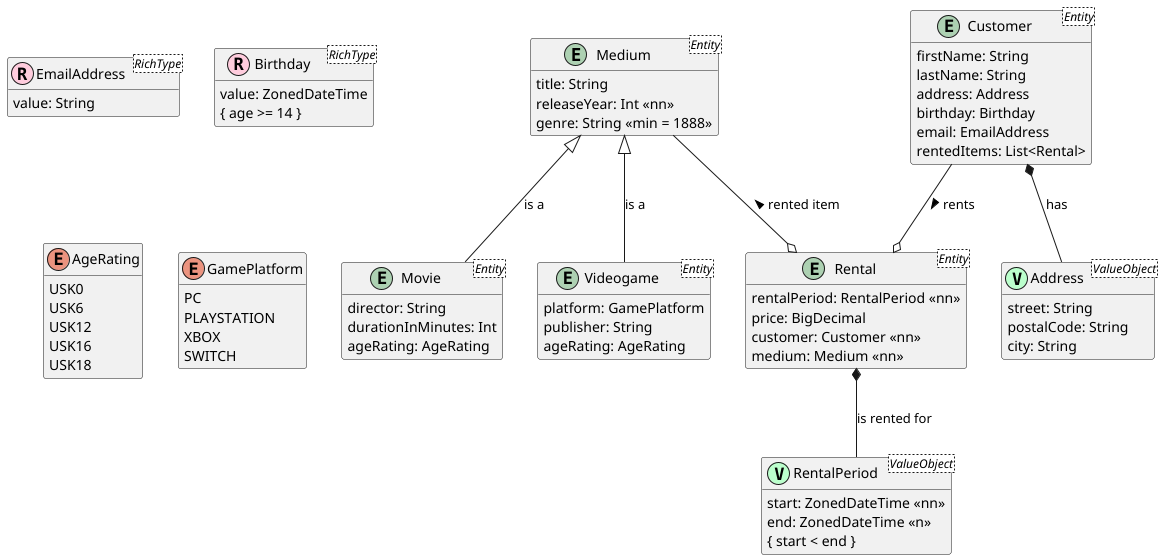

The diagram above was rendered by PlantUML. Its source (embedded in the PNG):
@startuml

hide empty methods
hide empty attributes

entity Medium <Entity> {
    title: String
    releaseYear: Int <<nn>>
    genre: String <<min = 1888>>
}

entity Movie <Entity> {
    director: String
    durationInMinutes: Int
    ageRating: AgeRating
}

entity Videogame <Entity> {
    platform: GamePlatform
    publisher: String
    ageRating: AgeRating
}

entity Rental <Entity> {
    rentalPeriod: RentalPeriod <<nn>>
    price: BigDecimal
    customer: Customer <<nn>>
    medium: Medium <<nn>>
}

entity Customer <Entity> {
    firstName: String
    lastName: String
    address: Address
    birthday: Birthday
    email: EmailAddress
    rentedItems: List<Rental>
}

' ===============================================
' Value Objects
' ===============================================

entity Address <ValueObject> <<(V, bbFFcc)>> {
    street: String
    postalCode: String
    city: String
}

entity RentalPeriod <ValueObject> <<(V, bbFFcc)>> {
    start: ZonedDateTime <<nn>>
    end: ZonedDateTime <<n>>
}

RentalPeriod : { start < end }

' ===============================================
' Rich Types
' ===============================================

entity EmailAddress <RichType> <<(R, ffccdd)>> {
    value: String
}

entity Birthday <RichType> <<(R, ffccdd)>> {
    value: ZonedDateTime
}

Birthday : { age >= 14 }

' ===============================================
' Enumerations
' ===============================================

enum AgeRating {
    USK0
    USK6
    USK12
    USK16
    USK18
}

enum GamePlatform {
    PC
    PLAYSTATION
    XBOX
    SWITCH
}

' ===============================================
' Relations
' ===============================================

Medium <|-- Movie : is a
Medium <|-- Videogame : is a

Customer *-- Address : has

Rental *-- RentalPeriod : is rented for

Customer --o Rental : rents >
Medium   --o Rental : < rented item

@enduml